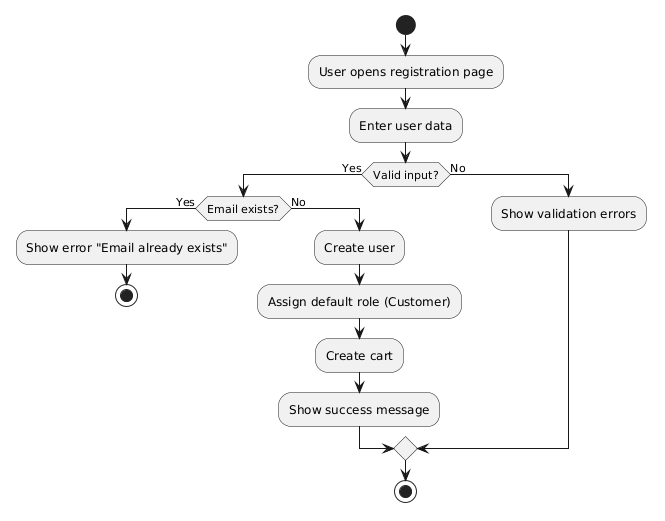

The diagram above was rendered by PlantUML. Its source (embedded in the PNG):
@startuml
start

:User opens registration page;
:Enter user data;

if (Valid input?) then (Yes)
  if (Email exists?) then (Yes)
    :Show error "Email already exists";
    stop
  else (No)
    :Create user;
    :Assign default role (Customer);
    :Create cart;
    :Show success message;
  endif
else (No)
  :Show validation errors;
endif

stop
@enduml